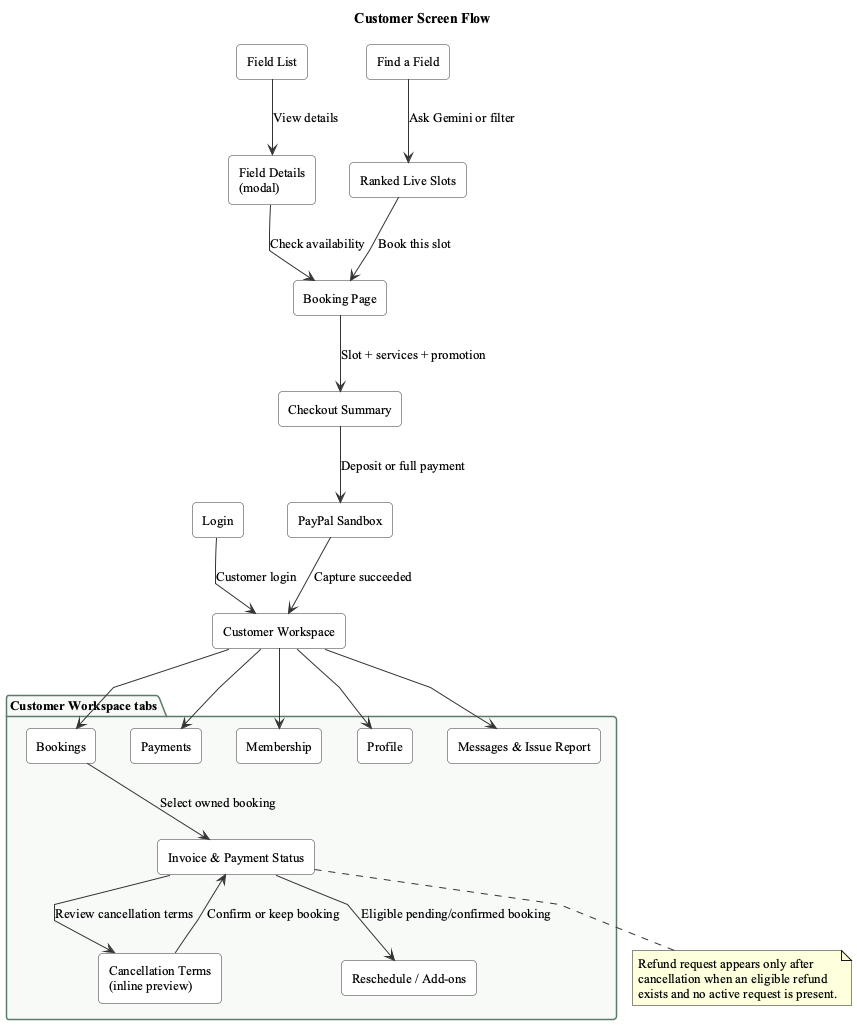

The diagram above was rendered by PlantUML. Its source (embedded in the PNG):
@startuml
title Customer Screen Flow
top to bottom direction
skinparam backgroundColor white
skinparam shadowing false
skinparam linetype polyline
skinparam defaultFontName "Times New Roman"
skinparam defaultFontSize 13
skinparam ArrowColor #333333
skinparam rectangle {
  BackgroundColor white
  BorderColor #333333
  RoundCorner 8
}
skinparam package {
  BackgroundColor #F8FAF8
  BorderColor #5B7A67
}

rectangle "Login" as Login
rectangle "Field List" as Fields
rectangle "Field Details\n(modal)" as Detail
rectangle "Booking Page" as Booking
rectangle "Checkout Summary" as Checkout
rectangle "PayPal Sandbox" as PayPal
rectangle "Find a Field" as Assistant
rectangle "Ranked Live Slots" as Suggestions
rectangle "Customer Workspace" as Workspace

package "Customer Workspace tabs" {
  rectangle "Bookings" as Bookings
  rectangle "Invoice & Payment Status" as Billing
  rectangle "Cancellation Terms\n(inline preview)" as CancelPreview
  rectangle "Reschedule / Add-ons" as Changes
  rectangle "Payments" as Payments
  rectangle "Membership" as Membership
  rectangle "Profile" as Profile
  rectangle "Messages & Issue Report" as Messages
}

Login --> Workspace : Customer login
Fields --> Detail : View details
Detail --> Booking : Check availability
Booking --> Checkout : Slot + services + promotion
Checkout --> PayPal : Deposit or full payment
PayPal --> Workspace : Capture succeeded

Assistant --> Suggestions : Ask Gemini or filter
Suggestions --> Booking : Book this slot

Workspace --> Bookings
Bookings --> Billing : Select owned booking
Billing --> CancelPreview : Review cancellation terms
CancelPreview --> Billing : Confirm or keep booking
Billing --> Changes : Eligible pending/confirmed booking
Workspace --> Payments
Workspace --> Membership
Workspace --> Profile
Workspace --> Messages

note bottom of Billing
  Refund request appears only after
  cancellation when an eligible refund
  exists and no active request is present.
end note
@enduml